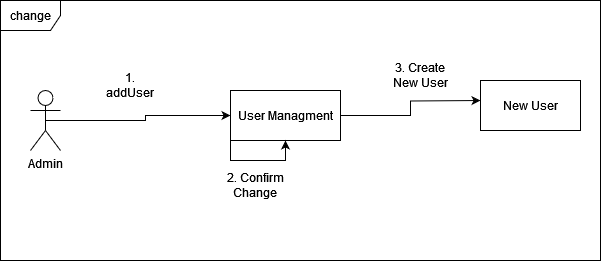

The diagram above was exported from draw.io. Its source (the exported page's mxGraphModel, read from the mxfile embedded in the PNG):
<mxGraphModel dx="1050" dy="503" grid="1" gridSize="10" guides="1" tooltips="1" connect="1" arrows="1" fold="1" page="1" pageScale="1" pageWidth="850" pageHeight="1100" math="0" shadow="0">
  <root>
    <mxCell id="0" />
    <mxCell id="1" parent="0" />
    <mxCell id="s2XruXKqHeXWtQ6DMSJK-1" value="change" style="shape=umlFrame;whiteSpace=wrap;html=1;pointerEvents=0;" vertex="1" parent="1">
      <mxGeometry x="140" y="110" width="600" height="260" as="geometry" />
    </mxCell>
    <mxCell id="s2XruXKqHeXWtQ6DMSJK-4" style="edgeStyle=orthogonalEdgeStyle;rounded=0;orthogonalLoop=1;jettySize=auto;html=1;exitX=0.5;exitY=0.5;exitDx=0;exitDy=0;exitPerimeter=0;entryX=0;entryY=0.5;entryDx=0;entryDy=0;" edge="1" parent="1" source="s2XruXKqHeXWtQ6DMSJK-2" target="s2XruXKqHeXWtQ6DMSJK-3">
      <mxGeometry relative="1" as="geometry" />
    </mxCell>
    <mxCell id="s2XruXKqHeXWtQ6DMSJK-2" value="Admin" style="shape=umlActor;verticalLabelPosition=bottom;verticalAlign=top;html=1;" vertex="1" parent="1">
      <mxGeometry x="170" y="200" width="30" height="60" as="geometry" />
    </mxCell>
    <mxCell id="s2XruXKqHeXWtQ6DMSJK-11" style="edgeStyle=orthogonalEdgeStyle;rounded=0;orthogonalLoop=1;jettySize=auto;html=1;exitX=1;exitY=0.5;exitDx=0;exitDy=0;" edge="1" parent="1" source="s2XruXKqHeXWtQ6DMSJK-3">
      <mxGeometry relative="1" as="geometry">
        <mxPoint x="620" y="210" as="targetPoint" />
      </mxGeometry>
    </mxCell>
    <mxCell id="s2XruXKqHeXWtQ6DMSJK-3" value="User Managment" style="html=1;whiteSpace=wrap;" vertex="1" parent="1">
      <mxGeometry x="370" y="200" width="110" height="50" as="geometry" />
    </mxCell>
    <mxCell id="s2XruXKqHeXWtQ6DMSJK-5" value="1. addUser" style="text;html=1;align=center;verticalAlign=middle;whiteSpace=wrap;rounded=0;" vertex="1" parent="1">
      <mxGeometry x="240" y="180" width="60" height="30" as="geometry" />
    </mxCell>
    <mxCell id="s2XruXKqHeXWtQ6DMSJK-7" value="2. Confirm Change" style="text;html=1;align=center;verticalAlign=middle;whiteSpace=wrap;rounded=0;" vertex="1" parent="1">
      <mxGeometry x="365" y="280" width="60" height="30" as="geometry" />
    </mxCell>
    <mxCell id="s2XruXKqHeXWtQ6DMSJK-12" value="3. Create New User" style="text;html=1;align=center;verticalAlign=middle;whiteSpace=wrap;rounded=0;" vertex="1" parent="1">
      <mxGeometry x="530" y="170" width="60" height="30" as="geometry" />
    </mxCell>
    <mxCell id="s2XruXKqHeXWtQ6DMSJK-13" style="edgeStyle=orthogonalEdgeStyle;rounded=0;orthogonalLoop=1;jettySize=auto;html=1;exitX=0;exitY=1;exitDx=0;exitDy=0;entryX=0.5;entryY=1;entryDx=0;entryDy=0;" edge="1" parent="1" source="s2XruXKqHeXWtQ6DMSJK-3" target="s2XruXKqHeXWtQ6DMSJK-3">
      <mxGeometry relative="1" as="geometry" />
    </mxCell>
    <mxCell id="s2XruXKqHeXWtQ6DMSJK-14" value="New User" style="rounded=0;whiteSpace=wrap;html=1;" vertex="1" parent="1">
      <mxGeometry x="620" y="190" width="100" height="50" as="geometry" />
    </mxCell>
  </root>
</mxGraphModel>